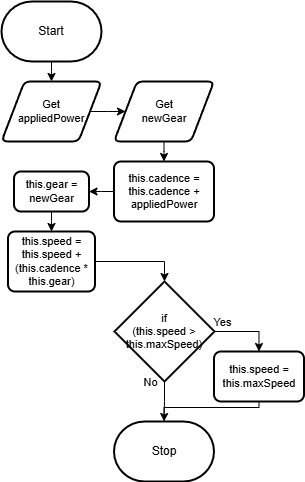

The diagram above was exported from draw.io. Its source (the exported page's mxGraphModel, read from the mxfile embedded in the PNG):
<mxGraphModel dx="540" dy="700" grid="1" gridSize="10" guides="1" tooltips="1" connect="1" arrows="1" fold="1" page="1" pageScale="1" pageWidth="850" pageHeight="1100" math="0" shadow="0">
  <root>
    <mxCell id="0" />
    <mxCell id="1" parent="0" />
    <mxCell id="8" style="edgeStyle=elbowEdgeStyle;shape=connector;rounded=0;elbow=vertical;html=1;labelBackgroundColor=default;strokeColor=default;fontFamily=Helvetica;fontSize=11;fontColor=default;endArrow=classic;" edge="1" parent="1" source="2" target="7">
      <mxGeometry relative="1" as="geometry" />
    </mxCell>
    <mxCell id="2" value="Start" style="strokeWidth=2;html=1;shape=mxgraph.flowchart.terminator;whiteSpace=wrap;" vertex="1" parent="1">
      <mxGeometry x="390" y="110" width="100" height="60" as="geometry" />
    </mxCell>
    <mxCell id="3" value="Stop" style="strokeWidth=2;html=1;shape=mxgraph.flowchart.terminator;whiteSpace=wrap;" vertex="1" parent="1">
      <mxGeometry x="502.5" y="530" width="100" height="60" as="geometry" />
    </mxCell>
    <mxCell id="10" style="edgeStyle=elbowEdgeStyle;shape=connector;rounded=0;elbow=vertical;html=1;labelBackgroundColor=default;strokeColor=default;fontFamily=Helvetica;fontSize=11;fontColor=default;endArrow=classic;" edge="1" parent="1" source="7" target="9">
      <mxGeometry relative="1" as="geometry" />
    </mxCell>
    <mxCell id="7" value="Get&lt;br&gt;appliedPower" style="shape=parallelogram;html=1;strokeWidth=2;perimeter=parallelogramPerimeter;whiteSpace=wrap;rounded=1;arcSize=12;size=0.23;fontFamily=Helvetica;fontSize=11;fontColor=default;" vertex="1" parent="1">
      <mxGeometry x="390" y="190" width="100" height="60" as="geometry" />
    </mxCell>
    <mxCell id="12" style="edgeStyle=elbowEdgeStyle;shape=connector;rounded=0;elbow=vertical;html=1;labelBackgroundColor=default;strokeColor=default;fontFamily=Helvetica;fontSize=11;fontColor=default;endArrow=classic;" edge="1" parent="1" source="9" target="11">
      <mxGeometry relative="1" as="geometry" />
    </mxCell>
    <mxCell id="9" value="Get&lt;br&gt;newGear" style="shape=parallelogram;html=1;strokeWidth=2;perimeter=parallelogramPerimeter;whiteSpace=wrap;rounded=1;arcSize=12;size=0.23;fontFamily=Helvetica;fontSize=11;fontColor=default;" vertex="1" parent="1">
      <mxGeometry x="502.5" y="190" width="100" height="60" as="geometry" />
    </mxCell>
    <mxCell id="14" style="edgeStyle=elbowEdgeStyle;shape=connector;rounded=0;elbow=vertical;html=1;labelBackgroundColor=default;strokeColor=default;fontFamily=Helvetica;fontSize=11;fontColor=default;endArrow=classic;" edge="1" parent="1" source="11" target="13">
      <mxGeometry relative="1" as="geometry" />
    </mxCell>
    <mxCell id="11" value="this.cadence = this.cadence + appliedPower" style="rounded=1;whiteSpace=wrap;html=1;absoluteArcSize=1;arcSize=14;strokeWidth=2;fontFamily=Helvetica;fontSize=11;fontColor=default;" vertex="1" parent="1">
      <mxGeometry x="502.5" y="270" width="100" height="60" as="geometry" />
    </mxCell>
    <mxCell id="17" style="edgeStyle=elbowEdgeStyle;shape=connector;rounded=0;elbow=vertical;html=1;labelBackgroundColor=default;strokeColor=default;fontFamily=Helvetica;fontSize=11;fontColor=default;endArrow=classic;" edge="1" parent="1" source="13" target="16">
      <mxGeometry relative="1" as="geometry" />
    </mxCell>
    <mxCell id="13" value="this.gear = newGear" style="rounded=1;whiteSpace=wrap;html=1;absoluteArcSize=1;arcSize=14;strokeWidth=2;fontFamily=Helvetica;fontSize=11;fontColor=default;" vertex="1" parent="1">
      <mxGeometry x="402.5" y="280" width="75" height="40" as="geometry" />
    </mxCell>
    <mxCell id="20" style="edgeStyle=elbowEdgeStyle;shape=connector;rounded=0;elbow=vertical;html=1;entryX=0.5;entryY=0;entryDx=0;entryDy=0;entryPerimeter=0;labelBackgroundColor=default;strokeColor=default;fontFamily=Helvetica;fontSize=11;fontColor=default;endArrow=classic;" edge="1" parent="1" source="16" target="19">
      <mxGeometry relative="1" as="geometry">
        <Array as="points">
          <mxPoint x="520" y="370" />
        </Array>
      </mxGeometry>
    </mxCell>
    <mxCell id="16" value="this.speed = this.speed + (this.cadence * this.gear)" style="rounded=1;whiteSpace=wrap;html=1;absoluteArcSize=1;arcSize=14;strokeWidth=2;fontFamily=Helvetica;fontSize=11;fontColor=default;" vertex="1" parent="1">
      <mxGeometry x="396.5" y="340" width="87" height="60" as="geometry" />
    </mxCell>
    <mxCell id="22" style="edgeStyle=elbowEdgeStyle;shape=connector;rounded=0;elbow=vertical;html=1;entryX=0.5;entryY=0;entryDx=0;entryDy=0;labelBackgroundColor=default;strokeColor=default;fontFamily=Helvetica;fontSize=11;fontColor=default;endArrow=classic;exitX=1;exitY=0.5;exitDx=0;exitDy=0;exitPerimeter=0;" edge="1" parent="1" source="19" target="21">
      <mxGeometry relative="1" as="geometry">
        <Array as="points">
          <mxPoint x="640" y="440" />
        </Array>
      </mxGeometry>
    </mxCell>
    <mxCell id="23" style="edgeStyle=elbowEdgeStyle;shape=connector;rounded=0;elbow=vertical;html=1;labelBackgroundColor=default;strokeColor=default;fontFamily=Helvetica;fontSize=11;fontColor=default;endArrow=classic;" edge="1" parent="1" source="19" target="3">
      <mxGeometry relative="1" as="geometry" />
    </mxCell>
    <mxCell id="19" value="if&lt;br&gt;(this.speed &amp;gt; this.maxSpeed)" style="strokeWidth=2;html=1;shape=mxgraph.flowchart.decision;whiteSpace=wrap;fontFamily=Helvetica;fontSize=11;fontColor=default;" vertex="1" parent="1">
      <mxGeometry x="503" y="390" width="100" height="100" as="geometry" />
    </mxCell>
    <mxCell id="24" style="edgeStyle=elbowEdgeStyle;shape=connector;rounded=0;elbow=vertical;html=1;labelBackgroundColor=default;strokeColor=default;fontFamily=Helvetica;fontSize=11;fontColor=default;endArrow=none;endFill=0;" edge="1" parent="1">
      <mxGeometry relative="1" as="geometry">
        <mxPoint x="647.5" y="506" as="sourcePoint" />
        <mxPoint x="552.5" y="526" as="targetPoint" />
      </mxGeometry>
    </mxCell>
    <mxCell id="21" value="this.speed = this.maxSpeed" style="rounded=1;whiteSpace=wrap;html=1;absoluteArcSize=1;arcSize=14;strokeWidth=2;fontFamily=Helvetica;fontSize=11;fontColor=default;" vertex="1" parent="1">
      <mxGeometry x="602.5" y="460" width="90" height="50" as="geometry" />
    </mxCell>
    <mxCell id="25" value="Yes" style="text;html=1;align=center;verticalAlign=middle;resizable=0;points=[];autosize=1;strokeColor=none;fillColor=none;fontSize=11;fontFamily=Helvetica;fontColor=default;" vertex="1" parent="1">
      <mxGeometry x="591" y="416" width="40" height="30" as="geometry" />
    </mxCell>
    <mxCell id="26" value="No" style="text;html=1;align=center;verticalAlign=middle;resizable=0;points=[];autosize=1;strokeColor=none;fillColor=none;fontSize=11;fontFamily=Helvetica;fontColor=default;" vertex="1" parent="1">
      <mxGeometry x="519" y="476" width="40" height="30" as="geometry" />
    </mxCell>
  </root>
</mxGraphModel>